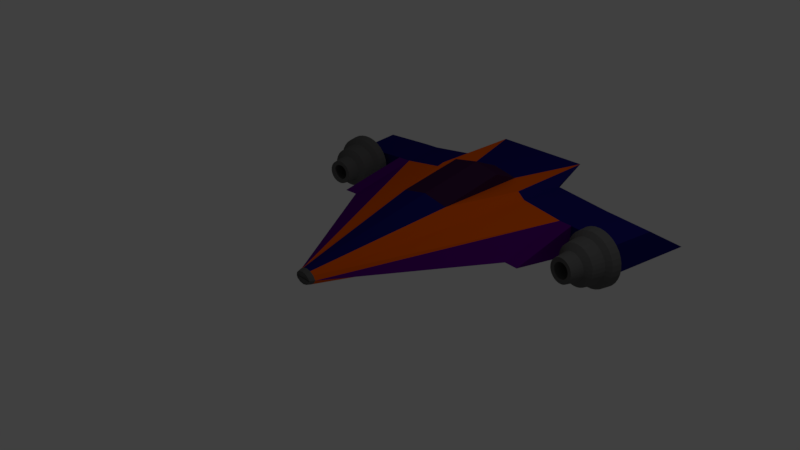 # Source: SpaceShipFColored.blend  (saved by Blender 2.79.0; exported with 4.5.12 LTS)
import bpy
from mathutils import Matrix  # noqa: F401  (used for matrix-valued properties, if any)

bpy.ops.wm.read_factory_settings(use_empty=True)
scene = bpy.context.scene
scene.name = 'Scene'

# ---- collections
col_collection_1 = bpy.data.collections.new('Collection 1'); scene.collection.children.link(col_collection_1)

# ---- materials (node trees are filled in below, after node groups)
mat_basenave = bpy.data.materials.new('BaseNave')
mat_basenave.alpha_threshold = 0.0
mat_basenave.use_transparent_shadow = False
mat_basenave.diffuse_color = (0.1193, 0.1193, 0.1193, 1.0)
mat_basenave.specular_color = (0.4287, 0.4287, 0.4287)
mat_basenave.roughness = 0.5
mat_basenave.specular_intensity = 1.0
mat_detallesnave1 = bpy.data.materials.new('DetallesNave1')
mat_detallesnave1.alpha_threshold = 0.0
mat_detallesnave1.use_transparent_shadow = False
mat_detallesnave1.diffuse_color = (0.8, 0.1065, 0.0, 1.0)
mat_detallesnave1.roughness = 0.5
mat_cristalpiloto = bpy.data.materials.new('CristalPiloto')
mat_cristalpiloto.alpha_threshold = 0.0
mat_cristalpiloto.use_transparent_shadow = False
mat_cristalpiloto.diffuse_color = (0.04319, 0.0106, 0.04948, 1.0)
mat_cristalpiloto.roughness = 0.5
mat_cristalpiloto.specular_intensity = 0.125
mat_aleron = bpy.data.materials.new('Aleron')
mat_aleron.alpha_threshold = 0.0
mat_aleron.use_transparent_shadow = False
mat_aleron.diffuse_color = (0.01032, 0.00792, 0.1424, 1.0)
mat_aleron.roughness = 0.5
mat_lateral = bpy.data.materials.new('Lateral')
mat_lateral.alpha_threshold = 0.0
mat_lateral.use_transparent_shadow = False
mat_lateral.diffuse_color = (0.0837, 0.0, 0.1732, 1.0)
mat_lateral.roughness = 0.5
mat_propulsor = bpy.data.materials.new('Propulsor')
mat_propulsor.alpha_threshold = 0.0
mat_propulsor.use_transparent_shadow = False
mat_propulsor.diffuse_color = (0.005442, 0.09462, 0.0, 1.0)
mat_propulsor.roughness = 0.0
mat_propulsor.specular_intensity = 1.0
mat_propulsor2 = bpy.data.materials.new('Propulsor2')
mat_propulsor2.alpha_threshold = 0.0
mat_propulsor2.use_transparent_shadow = False
mat_propulsor2.diffuse_color = (0.0325, 0.8, 0.02211, 1.0)
mat_propulsor2.roughness = 0.5
mat_fondop = bpy.data.materials.new('FondoP')
mat_fondop.alpha_threshold = 0.0
mat_fondop.use_transparent_shadow = False
mat_fondop.diffuse_color = (0.03215, 0.5705, 0.3537, 1.0)
mat_fondop.roughness = 0.5

# ---- material node trees

# ---- world
world_world = bpy.data.worlds.new('World'); scene.world = world_world
world_world.color = (0.05088, 0.05088, 0.05088)
world_world.use_sun_shadow = False
world_world.sun_shadow_jitter_overblur = 0.0
world_world.cycles.sampling_method = 'MANUAL'

# ---- cameras
cam_camera = bpy.data.cameras.new('Camera')
cam_camera.clip_end = 100.0
cam_camera.lens = 35.0
cam_camera.sensor_width = 32.0
cam_camera.sensor_height = 18.0
cam_camera.ortho_scale = 7.314
cam_camera.dof.focus_distance = 0.0
cam_camera.dof.aperture_fstop = 128.0

# ---- lights
light_lamp = bpy.data.lights.new('Lamp', 'POINT')
light_lamp.transmission_factor = 0.0
light_lamp.cutoff_distance = 30.0
light_lamp.energy = 100.0
light_lamp.shadow_buffer_clip_start = 1.001
light_lamp.shadow_soft_size = 0.1
light_lamp.shadow_maximum_resolution = 0.006
light_lamp.use_absolute_resolution = True

# ---- meshes
me_cone = bpy.data.meshes.new('Cone')
me_cone.from_pydata([(0.7071, 0.4685, -2.079), (0.09868, 0.09868, 1.061), (1.424, 0.2818, -2.079), (0.1012, 0.07899, 1.061), (0.6187, 0.4197, -3.468), (0.1202, 0.1202, 1.0), (0.05965, 0.144, 1.05), (0.1102, 0.1102, 1.05), (0.1311, 0.06506, 1.05), (-0.1311, 0.06506, 1.05), (0.05731, 0.1383, 1.07), (0.1059, 0.1059, 1.07), (0.1199, 0.07106, 1.07), (-0.1199, 0.07106, 1.07), (0.3827, 0.6414, -2.0), (-0.3827, 0.6414, -2.0), (1.424, 0.06506, -1.0), (0.8155, 0.3752, -2.079), (-1.524, 0.2818, -2.779), (0.7071, 0.4685, -2.779), (1.524, 0.2818, -2.779), (0.8655, 0.3752, -2.779), (-0.3827, -0.3384, -1.0), (-0.0534, 0.001182, 1.061), (1.424, -0.1517, -2.079), (0.1012, 0.05112, 1.061), (0.7071, -0.3384, -2.079), (0.09868, 0.03143, 1.061), (0.3827, -0.3384, -1.0), (0.0534, 0.001182, 1.061), (-0.3827, -0.3384, -2.4), (-0.7071, -0.3384, -3.479), (1.624, -0.1517, -3.479), (0.7071, -0.3384, -3.479), (0.3827, -0.3384, -2.4), (0.1202, 0.009904, 1.0), (0.1571, 0.06506, 1.0), (0.06506, -0.02695, 1.0), (-0.05965, -0.01389, 1.05), (0.1102, 0.0199, 1.05), (0.05965, -0.01389, 1.05), (0.1059, 0.02422, 1.07), (0.1199, 0.05906, 1.07), (0.05731, -0.008238, 1.07), (-0.3827, -0.5113, -2.0), (0.3827, -0.5113, -2.0), (1.624, 0.06506, -2.4), (-0.8155, -0.245, -2.079), (0.8155, -0.245, -2.079), (0.9155, -0.245, -3.361), (0.7071, -0.3384, -2.779), (1.524, -0.1517, -2.779), (0.8655, -0.245, -2.779), (0.7071, 0.4685, -3.479), (0.6187, 0.4306, -3.42), (0.1366, 0.3038, -3.253), (-0.1544, 0.3038, -3.253), (0.1366, 0.1499, -3.218), (-0.1544, 0.1499, -3.218), (-1.723, 0.2818, -2.765), (-1.623, 0.2818, -2.065), (-1.723, -0.1517, -2.765), (-1.623, -0.1517, -2.065), (-1.623, 0.06506, -0.9858), (-1.823, -0.1517, -3.465), (-2.218, 0.2818, -2.694), (-2.148, 0.2516, -1.99), (-2.218, -0.1517, -2.694), (-2.148, -0.1215, -1.99), (-2.318, -0.1517, -3.394), (-2.416, 0.2818, -2.666), (-2.286, 0.2516, -1.97), (-2.416, -0.1517, -2.666), (-2.286, -0.1215, -1.97), (-2.516, -0.1517, -3.366), (-2.118, 0.2818, -1.994), (-2.118, -0.1517, -1.994), (-2.316, 0.2818, -1.966), (-2.316, -0.1517, -1.966), (-2.158, 0.2516, -1.495), (-2.158, -0.1215, -1.495), (-2.236, 0.2516, -1.475), (-2.236, -0.1215, -1.475), (-2.184, 0.5209, -1.884), (-2.155, 0.4407, -1.695), (-2.107, 0.5133, -1.896), (-2.094, 0.4346, -1.705), (-2.033, 0.4907, -1.907), (-2.035, 0.4165, -1.714), (-1.965, 0.4539, -1.917), (-1.981, 0.3872, -1.722), (-1.906, 0.4045, -1.926), (-1.933, 0.3477, -1.729), (-1.857, 0.3442, -1.934), (-1.894, 0.2996, -1.735), (-1.821, 0.2755, -1.939), (-1.865, 0.2448, -1.739), (-1.798, 0.2009, -1.942), (-1.848, 0.1852, -1.742), (-1.791, 0.1233, -1.944), (-1.842, 0.1233, -1.743), (-1.798, 0.04577, -1.942), (-1.848, 0.06144, -1.742), (-1.821, -0.02882, -1.939), (-1.865, 0.00191, -1.739), (-1.857, -0.09756, -1.934), (-1.894, -0.05295, -1.735), (-1.906, -0.1578, -1.926), (-1.933, -0.101, -1.729), (-1.965, -0.2073, -1.917), (-1.981, -0.1405, -1.722), (-2.033, -0.244, -1.907), (-2.035, -0.1698, -1.714), (-2.107, -0.2666, -1.896), (-2.094, -0.1879, -1.705), (-2.184, -0.2743, -1.884), (-2.155, -0.194, -1.695), (-2.261, -0.2666, -1.873), (-2.217, -0.1879, -1.686), (-2.334, -0.244, -1.862), (-2.275, -0.1698, -1.677), (-2.402, -0.2073, -1.851), (-2.33, -0.1405, -1.669), (-2.462, -0.1578, -1.842), (-2.377, -0.101, -1.662), (-2.511, -0.09756, -1.835), (-2.416, -0.05295, -1.656), (-2.547, -0.02882, -1.829), (-2.445, 0.00191, -1.652), (-2.569, 0.04577, -1.826), (-2.463, 0.06144, -1.649), (-2.577, 0.1233, -1.825), (-2.469, 0.1233, -1.648), (-2.569, 0.2009, -1.826), (-2.463, 0.1852, -1.649), (-2.547, 0.2755, -1.829), (-2.445, 0.2448, -1.652), (-2.511, 0.3442, -1.835), (-2.416, 0.2996, -1.656), (-2.462, 0.4045, -1.842), (-2.377, 0.3477, -1.662), (-2.402, 0.4539, -1.851), (-2.33, 0.3872, -1.669), (-2.334, 0.4907, -1.862), (-2.275, 0.4165, -1.677), (-2.261, 0.5133, -1.873), (-2.217, 0.4346, -1.686), (-2.089, 0.5025, -1.761), (-2.164, 0.51, -1.75), (-2.017, 0.4805, -1.772), (-1.951, 0.4448, -1.782), (-1.893, 0.3967, -1.791), (-1.846, 0.3381, -1.798), (-1.81, 0.2713, -1.803), (-1.789, 0.1988, -1.807), (-1.781, 0.1233, -1.808), (-1.789, 0.04791, -1.807), (-1.81, -0.02461, -1.803), (-1.846, -0.09145, -1.798), (-1.893, -0.15, -1.791), (-1.951, -0.1981, -1.782), (-2.017, -0.2338, -1.772), (-2.089, -0.2558, -1.761), (-2.164, -0.2633, -1.75), (-2.238, -0.2558, -1.739), (-2.31, -0.2338, -1.728), (-2.376, -0.1981, -1.718), (-2.434, -0.15, -1.709), (-2.481, -0.09145, -1.702), (-2.517, -0.02461, -1.697), (-2.539, 0.04791, -1.693), (-2.546, 0.1233, -1.692), (-2.539, 0.1988, -1.693), (-2.517, 0.2713, -1.697), (-2.481, 0.3381, -1.702), (-2.434, 0.3967, -1.709), (-2.376, 0.4448, -1.718), (-2.31, 0.4805, -1.728), (-2.238, 0.5025, -1.739), (-2.079, 0.3205, -1.454), (-2.118, 0.3244, -1.448), (-2.042, 0.3091, -1.46), (-2.008, 0.2905, -1.465), (-1.977, 0.2655, -1.469), (-1.953, 0.235, -1.473), (-1.934, 0.2003, -1.476), (-1.923, 0.1626, -1.478), (-1.919, 0.1233, -1.478), (-1.923, 0.08412, -1.478), (-1.934, 0.0464, -1.476), (-1.953, 0.01165, -1.473), (-1.977, -0.01882, -1.469), (-2.008, -0.04382, -1.465), (-2.042, -0.0624, -1.46), (-2.079, -0.07384, -1.454), (-2.118, -0.0777, -1.448), (-2.157, -0.07384, -1.442), (-2.194, -0.0624, -1.437), (-2.228, -0.04382, -1.432), (-2.259, -0.01882, -1.427), (-2.283, 0.01165, -1.423), (-2.302, 0.0464, -1.42), (-2.313, 0.08412, -1.419), (-2.317, 0.1233, -1.418), (-2.313, 0.1626, -1.419), (-2.302, 0.2003, -1.42), (-2.283, 0.235, -1.423), (-2.259, 0.2655, -1.427), (-2.228, 0.2905, -1.432), (-2.194, 0.3091, -1.437), (-2.157, 0.3205, -1.442), (-2.071, 0.4084, -1.518), (-2.127, 0.414, -1.51), (-2.017, 0.3919, -1.527), (-1.968, 0.365, -1.534), (-1.924, 0.3289, -1.541), (-1.888, 0.2848, -1.546), (-1.862, 0.2346, -1.55), (-1.845, 0.18, -1.553), (-1.84, 0.1233, -1.553), (-1.845, 0.06664, -1.553), (-1.862, 0.01211, -1.55), (-1.888, -0.03814, -1.546), (-1.924, -0.08218, -1.541), (-1.968, -0.1183, -1.534), (-2.017, -0.1452, -1.527), (-2.071, -0.1617, -1.518), (-2.127, -0.1673, -1.51), (-2.183, -0.1617, -1.502), (-2.237, -0.1452, -1.493), (-2.287, -0.1183, -1.486), (-2.331, -0.08218, -1.479), (-2.366, -0.03814, -1.474), (-2.393, 0.01211, -1.47), (-2.409, 0.06664, -1.467), (-2.415, 0.1233, -1.467), (-2.409, 0.18, -1.467), (-2.393, 0.2346, -1.47), (-2.366, 0.2848, -1.474), (-2.331, 0.3289, -1.479), (-2.287, 0.365, -1.486), (-2.237, 0.3919, -1.493), (-2.183, 0.4084, -1.502), (-2.068, 0.2368, -1.27), (-2.091, 0.239, -1.267), (-2.047, 0.2302, -1.273), (-2.027, 0.2195, -1.276), (-2.01, 0.2051, -1.279), (-1.996, 0.1876, -1.281), (-1.985, 0.1676, -1.283), (-1.978, 0.1459, -1.284), (-1.976, 0.1233, -1.284), (-1.978, 0.1008, -1.284), (-1.985, 0.07907, -1.283), (-1.996, 0.05907, -1.281), (-2.01, 0.04154, -1.279), (-2.027, 0.02715, -1.276), (-2.047, 0.01646, -1.273), (-2.068, 0.009877, -1.27), (-2.091, 0.007654, -1.267), (-2.113, 0.009877, -1.263), (-2.134, 0.01646, -1.26), (-2.154, 0.02715, -1.257), (-2.172, 0.04154, -1.255), (-2.186, 0.05907, -1.252), (-2.196, 0.07907, -1.251), (-2.203, 0.1008, -1.25), (-2.205, 0.1233, -1.25), (-2.203, 0.1459, -1.25), (-2.196, 0.1676, -1.251), (-2.186, 0.1876, -1.252), (-2.172, 0.2051, -1.255), (-2.154, 0.2195, -1.257), (-2.134, 0.2302, -1.26), (-2.113, 0.2368, -1.263), (-2.056, 0.2959, -1.268), (-2.09, 0.2992, -1.263), (-2.023, 0.2859, -1.273), (-1.993, 0.2696, -1.277), (-1.967, 0.2477, -1.281), (-1.945, 0.2211, -1.285), (-1.929, 0.1907, -1.287), (-1.919, 0.1577, -1.289), (-1.916, 0.1233, -1.289), (-1.919, 0.08902, -1.289), (-1.929, 0.05602, -1.287), (-1.945, 0.02561, -1.285), (-1.967, -0.001045, -1.281), (-1.993, -0.02292, -1.277), (-2.023, -0.03918, -1.273), (-2.056, -0.04919, -1.268), (-2.09, -0.05257, -1.263), (-2.124, -0.04919, -1.258), (-2.157, -0.03918, -1.253), (-2.187, -0.02292, -1.248), (-2.213, -0.001045, -1.244), (-2.235, 0.02561, -1.241), (-2.251, 0.05602, -1.239), (-2.261, 0.08902, -1.237), (-2.264, 0.1233, -1.237), (-2.261, 0.1577, -1.237), (-2.251, 0.1907, -1.239), (-2.235, 0.2211, -1.241), (-2.213, 0.2477, -1.244), (-2.187, 0.2696, -1.248), (-2.157, 0.2859, -1.253), (-2.124, 0.2959, -1.258), (-2.1, 0.2267, -1.468), (-2.121, 0.2288, -1.465), (-2.081, 0.2207, -1.471), (-2.063, 0.211, -1.474), (-2.047, 0.1979, -1.476), (-2.034, 0.1819, -1.478), (-2.024, 0.1637, -1.479), (-2.018, 0.1439, -1.48), (-2.016, 0.1233, -1.481), (-2.018, 0.1028, -1.48), (-2.024, 0.083, -1.479), (-2.034, 0.06477, -1.478), (-2.047, 0.0488, -1.476), (-2.063, 0.03569, -1.474), (-2.081, 0.02595, -1.471), (-2.1, 0.01995, -1.468), (-2.121, 0.01793, -1.465), (-2.141, 0.01995, -1.462), (-2.16, 0.02595, -1.459), (-2.178, 0.03569, -1.456), (-2.194, 0.0488, -1.454), (-2.207, 0.06477, -1.452), (-2.217, 0.083, -1.45), (-2.223, 0.1028, -1.449), (-2.225, 0.1233, -1.449), (-2.223, 0.1439, -1.449), (-2.217, 0.1637, -1.45), (-2.207, 0.1819, -1.452), (-2.194, 0.1979, -1.454), (-2.178, 0.211, -1.456), (-2.16, 0.2207, -1.459), (-2.141, 0.2267, -1.462), (0.0, 0.5446, -1.0), (0.0, 0.1396, 1.061), (-0.3827, 0.4685, -1.0), (-0.0534, 0.1289, 1.061), (-0.7071, 0.4685, -2.079), (-0.09868, 0.09868, 1.061), (-1.424, 0.2818, -2.079), (-0.1012, 0.07899, 1.061), (0.3827, 0.4685, -1.0), (0.0534, 0.1289, 1.061), (0.0, 0.5446, -2.4), (-0.3827, 0.4685, -2.4), (-0.6187, 0.4197, -3.468), (-1.624, -0.1517, -3.479), (0.3827, 0.4685, -2.4), (-0.06506, 0.1571, 1.0), (0.0, 0.17, 1.0), (-0.1202, 0.1202, 1.0), (0.06506, 0.1571, 1.0), (-0.05965, 0.144, 1.05), (0.0, 0.1559, 1.05), (-0.1102, 0.1102, 1.05), (-0.05731, 0.1383, 1.07), (0.0, 0.1497, 1.07), (-0.1059, 0.1059, 1.07), (0.0, 0.7175, -2.0), (-1.424, 0.06506, -1.0), (-1.624, 0.06506, -2.4), (-0.8155, 0.3752, -2.079), (-0.3544, -0.009596, -3.372), (0.3544, -0.009596, -3.372), (-0.7071, 0.4685, -2.779), (-0.8655, 0.3752, -2.779), (0.0, -0.4145, -1.0), (0.0, -0.009441, 1.061), (0.0, 0.06506, -1.0), (-1.424, -0.1517, -2.079), (-0.1012, 0.05112, 1.061), (-0.7071, -0.3384, -2.079), (-0.09868, 0.03143, 1.061), (0.0, -0.4145, -2.4), (0.0, 0.06506, -2.4), (0.0, -0.03989, 1.0), (-0.1202, 0.009904, 1.0), (-0.1571, 0.06506, 1.0), (-0.06506, -0.02695, 1.0), (0.0, -0.02575, 1.05), (-0.1102, 0.0199, 1.05), (0.0, -0.01964, 1.07), (-0.1059, 0.02422, 1.07), (-0.1199, 0.05906, 1.07), (-0.05731, -0.008238, 1.07), (0.0, -0.5874, -2.0), (-0.9155, -0.245, -3.361), (-0.7071, -0.3384, -2.779), (-1.524, -0.1517, -2.779), (-0.8655, -0.245, -2.779), (0.3827, -0.05839, -3.361), (-0.7071, 0.4685, -3.479), (-0.3827, -0.05839, -3.361), (-0.442, 0.333, -3.398), (0.442, 0.333, -3.398), (-0.2978, 0.09891, -3.345), (0.2978, 0.09891, -3.345), (0.3544, 0.001326, -3.323), (-0.6187, 0.4306, -3.42), (-0.3544, 0.001326, -3.323), (-0.1366, 0.3038, -3.253), (0.1544, 0.3038, -3.253), (-0.1366, 0.1499, -3.218), (0.1544, 0.1499, -3.218), (0.2978, 0.1098, -3.296), (0.442, 0.344, -3.349), (-0.442, 0.344, -3.349), (-0.2978, 0.1098, -3.296), (1.723, 0.2818, -2.765), (1.623, 0.2818, -2.065), (1.723, -0.1517, -2.765), (1.623, -0.1517, -2.065), (1.623, 0.06506, -0.9858), (1.823, -0.1517, -3.465), (2.218, 0.2818, -2.694), (2.148, 0.2516, -1.99), (2.218, -0.1517, -2.694), (2.148, -0.1215, -1.99), (2.318, -0.1517, -3.394), (2.416, 0.2818, -2.666), (2.286, 0.2516, -1.97), (2.416, -0.1517, -2.666), (2.286, -0.1215, -1.97), (2.516, -0.1517, -3.366), (2.118, 0.2818, -1.994), (2.118, -0.1517, -1.994), (2.316, 0.2818, -1.966), (2.316, -0.1517, -1.966), (2.158, 0.2516, -1.495), (2.158, -0.1215, -1.495), (2.236, 0.2516, -1.475), (2.236, -0.1215, -1.475), (2.184, 0.5209, -1.867), (2.155, 0.4407, -1.678), (2.107, 0.5133, -1.878), (2.094, 0.4346, -1.687), (2.033, 0.4907, -1.89), (2.035, 0.4165, -1.696), (1.965, 0.4539, -1.9), (1.981, 0.3872, -1.704), (1.906, 0.4045, -1.909), (1.933, 0.3477, -1.711), (1.857, 0.3442, -1.916), (1.894, 0.2996, -1.717), (1.821, 0.2755, -1.922), (1.865, 0.2448, -1.722), (1.798, 0.2009, -1.925), (1.848, 0.1852, -1.724), (1.791, 0.1233, -1.926), (1.842, 0.1233, -1.725), (1.798, 0.04577, -1.925), (1.848, 0.06144, -1.724), (1.821, -0.02882, -1.922), (1.865, 0.00191, -1.722), (1.857, -0.09756, -1.916), (1.894, -0.05295, -1.717), (1.906, -0.1578, -1.909), (1.933, -0.101, -1.711), (1.965, -0.2073, -1.9), (1.981, -0.1405, -1.704), (2.033, -0.244, -1.89), (2.035, -0.1698, -1.696), (2.107, -0.2666, -1.878), (2.094, -0.1879, -1.687), (2.184, -0.2743, -1.867), (2.155, -0.194, -1.678), (2.261, -0.2666, -1.855), (2.217, -0.1879, -1.669), (2.334, -0.244, -1.844), (2.275, -0.1698, -1.66), (2.402, -0.2073, -1.834), (2.33, -0.1405, -1.652), (2.462, -0.1578, -1.825), (2.377, -0.101, -1.645), (2.511, -0.09756, -1.818), (2.416, -0.05295, -1.639), (2.547, -0.02882, -1.812), (2.445, 0.00191, -1.634), (2.569, 0.04577, -1.809), (2.463, 0.06144, -1.632), (2.577, 0.1233, -1.808), (2.469, 0.1233, -1.631), (2.569, 0.2009, -1.809), (2.463, 0.1852, -1.632), (2.547, 0.2755, -1.812), (2.445, 0.2448, -1.634), (2.511, 0.3442, -1.818), (2.416, 0.2996, -1.639), (2.462, 0.4045, -1.825), (2.377, 0.3477, -1.645), (2.402, 0.4539, -1.834), (2.33, 0.3872, -1.652), (2.334, 0.4907, -1.844), (2.275, 0.4165, -1.66), (2.261, 0.5133, -1.855), (2.217, 0.4346, -1.669), (2.089, 0.5025, -1.744), (2.164, 0.51, -1.733), (2.017, 0.4805, -1.755), (1.951, 0.4448, -1.765), (1.893, 0.3967, -1.773), (1.846, 0.3381, -1.781), (1.81, 0.2713, -1.786), (1.789, 0.1988, -1.789), (1.781, 0.1233, -1.79), (1.789, 0.04791, -1.789), (1.81, -0.02461, -1.786), (1.846, -0.09145, -1.781), (1.893, -0.15, -1.773), (1.951, -0.1981, -1.765), (2.017, -0.2338, -1.755), (2.089, -0.2558, -1.744), (2.164, -0.2633, -1.733), (2.238, -0.2558, -1.721), (2.31, -0.2338, -1.711), (2.376, -0.1981, -1.701), (2.434, -0.15, -1.692), (2.481, -0.09145, -1.685), (2.517, -0.02461, -1.679), (2.539, 0.04791, -1.676), (2.546, 0.1233, -1.675), (2.539, 0.1988, -1.676), (2.517, 0.2713, -1.679), (2.481, 0.3381, -1.685), (2.434, 0.3967, -1.692), (2.376, 0.4448, -1.701), (2.31, 0.4805, -1.711), (2.238, 0.5025, -1.721), (2.079, 0.3205, -1.437), (2.118, 0.3244, -1.431), (2.042, 0.3091, -1.442), (2.008, 0.2905, -1.447), (1.977, 0.2655, -1.452), (1.953, 0.235, -1.456), (1.934, 0.2003, -1.459), (1.923, 0.1626, -1.46), (1.919, 0.1233, -1.461), (1.923, 0.08412, -1.46), (1.934, 0.0464, -1.459), (1.953, 0.01165, -1.456), (1.977, -0.01882, -1.452), (2.008, -0.04382, -1.447), (2.042, -0.0624, -1.442), (2.079, -0.07384, -1.437), (2.118, -0.0777, -1.431), (2.157, -0.07384, -1.425), (2.194, -0.0624, -1.419), (2.228, -0.04382, -1.414), (2.259, -0.01882, -1.41), (2.283, 0.01165, -1.406), (2.302, 0.0464, -1.403), (2.313, 0.08412, -1.401), (2.317, 0.1233, -1.401), (2.313, 0.1626, -1.401), (2.302, 0.2003, -1.403), (2.283, 0.235, -1.406), (2.259, 0.2655, -1.41), (2.228, 0.2905, -1.414), (2.194, 0.3091, -1.419), (2.157, 0.3205, -1.425), (2.071, 0.4084, -1.501), (2.127, 0.414, -1.493), (2.017, 0.3919, -1.509), (1.968, 0.365, -1.517), (1.924, 0.3289, -1.523), (1.888, 0.2848, -1.529), (1.862, 0.2346, -1.533), (1.845, 0.18, -1.535), (1.84, 0.1233, -1.536), (1.845, 0.06664, -1.535), (1.862, 0.01211, -1.533), (1.888, -0.03814, -1.529), (1.924, -0.08218, -1.523), (1.968, -0.1183, -1.517), (2.017, -0.1452, -1.509), (2.071, -0.1617, -1.501), (2.127, -0.1673, -1.493), (2.183, -0.1617, -1.484), (2.237, -0.1452, -1.476), (2.287, -0.1183, -1.468), (2.331, -0.08218, -1.462), (2.366, -0.03814, -1.457), (2.393, 0.01211, -1.453), (2.409, 0.06664, -1.45), (2.415, 0.1233, -1.449), (2.409, 0.18, -1.45), (2.393, 0.2346, -1.453), (2.366, 0.2848, -1.457), (2.331, 0.3289, -1.462), (2.287, 0.365, -1.468), (2.237, 0.3919, -1.476), (2.183, 0.4084, -1.484), (2.068, 0.2368, -1.253), (2.091, 0.239, -1.249), (2.047, 0.2302, -1.256), (2.027, 0.2195, -1.259), (2.01, 0.2051, -1.262), (1.996, 0.1876, -1.264), (1.985, 0.1676, -1.265), (1.978, 0.1459, -1.266), (1.976, 0.1233, -1.267), (1.978, 0.1008, -1.266), (1.985, 0.07907, -1.265), (1.996, 0.05907, -1.264), (2.01, 0.04154, -1.262), (2.027, 0.02715, -1.259), (2.047, 0.01646, -1.256), (2.068, 0.009877, -1.253), (2.091, 0.007654, -1.249), (2.113, 0.009877, -1.246), (2.134, 0.01646, -1.243), (2.154, 0.02715, -1.24), (2.172, 0.04154, -1.237), (2.186, 0.05907, -1.235), (2.196, 0.07907, -1.233), (2.203, 0.1008, -1.233), (2.205, 0.1233, -1.232), (2.203, 0.1459, -1.233), (2.196, 0.1676, -1.233), (2.186, 0.1876, -1.235), (2.172, 0.2051, -1.237), (2.154, 0.2195, -1.24), (2.134, 0.2302, -1.243), (2.113, 0.2368, -1.246), (2.056, 0.2959, -1.251), (2.09, 0.2992, -1.245), (2.023, 0.2859, -1.255), (1.993, 0.2696, -1.26), (1.967, 0.2477, -1.264), (1.945, 0.2211, -1.267), (1.929, 0.1907, -1.27), (1.919, 0.1577, -1.271), (1.916, 0.1233, -1.272), (1.919, 0.08902, -1.271), (1.929, 0.05602, -1.27), (1.945, 0.02561, -1.267), (1.967, -0.001045, -1.264), (1.993, -0.02292, -1.26), (2.023, -0.03918, -1.255), (2.056, -0.04919, -1.251), (2.09, -0.05257, -1.245), (2.124, -0.04919, -1.24), (2.157, -0.03918, -1.235), (2.187, -0.02292, -1.231), (2.213, -0.001045, -1.227), (2.235, 0.02561, -1.224), (2.251, 0.05602, -1.221), (2.261, 0.08902, -1.22), (2.264, 0.1233, -1.219), (2.261, 0.1577, -1.22), (2.251, 0.1907, -1.221), (2.235, 0.2211, -1.224), (2.213, 0.2477, -1.227), (2.187, 0.2696, -1.231), (2.157, 0.2859, -1.235), (2.124, 0.2959, -1.24), (2.1, 0.2267, -1.451), (2.121, 0.2288, -1.447), (2.081, 0.2207, -1.453), (2.063, 0.211, -1.456), (2.047, 0.1979, -1.459), (2.034, 0.1819, -1.461), (2.024, 0.1637, -1.462), (2.018, 0.1439, -1.463), (2.016, 0.1233, -1.463), (2.018, 0.1028, -1.463), (2.024, 0.083, -1.462), (2.034, 0.06477, -1.461), (2.047, 0.0488, -1.459), (2.063, 0.03569, -1.456), (2.081, 0.02595, -1.453), (2.1, 0.01995, -1.451), (2.121, 0.01793, -1.447), (2.141, 0.01995, -1.444), (2.16, 0.02595, -1.441), (2.178, 0.03569, -1.439), (2.194, 0.0488, -1.436), (2.207, 0.06477, -1.434), (2.217, 0.083, -1.433), (2.223, 0.1028, -1.432), (2.225, 0.1233, -1.432), (2.223, 0.1439, -1.432), (2.217, 0.1637, -1.433), (2.207, 0.1819, -1.434), (2.194, 0.1979, -1.436), (2.178, 0.211, -1.439), (2.16, 0.2207, -1.441), (2.141, 0.2267, -1.444)], [], [(347, 357, 5, 0), (0, 5, 36, 2, 17), (2, 36, 16), (345, 383, 356, 343, 367), (357, 355, 354, 356, 383, 374, 36, 5), (352, 366, 380), (348, 340, 342, 344, 346, 3, 1), (398, 396, 32, 380, 352), (347, 0, 19, 53, 353), (383, 345, 365), (353, 349, 364, 14), (21, 20, 32, 396), (359, 6, 357, 355), (6, 7, 5, 357), (7, 8, 36, 5), (9, 360, 356, 383), (8, 36, 383, 9), (362, 10, 6, 359), (10, 11, 7, 6), (11, 12, 8, 7), (13, 363, 360, 9), (12, 13, 9, 8), (340, 348, 10, 362), (348, 1, 11, 10), (1, 3, 12, 11), (346, 344, 363, 13), (3, 346, 13, 12), (339, 347, 14, 364), (341, 339, 364, 15), (349, 350, 15, 364), (347, 353, 14), (350, 341, 15), (16, 374, 36), (374, 365, 383), (36, 374, 383), (374, 380, 366, 365), (16, 46, 380, 374), (380, 46, 32), (32, 20, 2, 16, 46), (19, 21, 396, 53), (0, 17, 21, 19), (17, 2, 20, 21), (18, 371, 398, 352), (345, 367, 371, 18), (372, 381, 384, 22), (22, 384, 382, 377), (377, 382, 383, 375, 47), (375, 383, 365), (24, 36, 35, 26, 48), (384, 381, 37, 35, 36, 374, 383, 382), (26, 35, 37, 28), (28, 37, 381, 372), (52, 50, 33, 49), (23, 373, 29, 27, 25, 376, 378), (49, 392, 352, 380, 32), (26, 28, 34, 33, 50), (22, 377, 393, 31, 30), (36, 24, 16), (24, 51, 32, 46, 16), (30, 379, 391, 44), (395, 394, 352, 392), (385, 38, 384, 381), (38, 386, 382, 384), (386, 9, 383, 382), (8, 39, 35, 36), (39, 40, 37, 35), (40, 385, 381, 37), (387, 390, 38, 385), (390, 388, 386, 38), (388, 389, 9, 386), (42, 41, 39, 8), (41, 43, 40, 39), (43, 387, 385, 40), (389, 42, 8, 9), (373, 23, 390, 387), (23, 378, 388, 390), (25, 27, 41, 42), (27, 29, 43, 41), (29, 373, 387, 43), (376, 25, 42, 389), (372, 22, 44, 391), (28, 372, 391, 45), (379, 34, 45, 391), (22, 30, 44), (34, 28, 45), (393, 395, 392, 31), (377, 47, 395, 393), (47, 375, 394, 395), (379, 30, 31, 33, 34), (51, 52, 49, 32), (24, 48, 52, 51), (48, 26, 50, 52), (349, 353, 53, 397, 350), (369, 4, 53, 396), (4, 351, 397, 53), (351, 4, 54, 404), (4, 369, 403, 54), (402, 400, 54, 403), (400, 399, 404, 54), (58, 56, 55, 57), (56, 58, 413, 412), (57, 55, 411, 410), (58, 57, 410, 413), (55, 56, 412, 411), (49, 33, 31, 392), (394, 375, 62, 61), (352, 394, 61, 64), (62, 60, 75, 76), (62, 63, 60), (365, 345, 60, 63), (18, 352, 64, 59), (375, 365, 63, 62), (345, 18, 59, 60), (66, 71, 81, 79), (64, 61, 67, 69), (61, 62, 76, 67), (59, 64, 69, 65), (60, 59, 65, 75), (77, 70, 74, 72, 78), (69, 67, 72, 74), (75, 65, 70, 77), (65, 69, 74, 70), (67, 76, 78, 72), (66, 68, 76, 75), (73, 71, 77, 78), (71, 66, 75, 77), (68, 73, 78, 76), (80, 79, 81, 82), (68, 66, 79, 80), (73, 68, 80, 82), (71, 73, 82, 81), (83, 148, 147, 85), (85, 147, 149, 87), (87, 149, 150, 89), (89, 150, 151, 91), (91, 151, 152, 93), (93, 152, 153, 95), (95, 153, 154, 97), (97, 154, 155, 99), (99, 155, 156, 101), (101, 156, 157, 103), (103, 157, 158, 105), (105, 158, 159, 107), (107, 159, 160, 109), (109, 160, 161, 111), (111, 161, 162, 113), (113, 162, 163, 115), (115, 163, 164, 117), (117, 164, 165, 119), (119, 165, 166, 121), (121, 166, 167, 123), (123, 167, 168, 125), (125, 168, 169, 127), (127, 169, 170, 129), (129, 170, 171, 131), (131, 171, 172, 133), (133, 172, 173, 135), (135, 173, 174, 137), (137, 174, 175, 139), (139, 175, 176, 141), (141, 176, 177, 143), (92, 90, 214, 215), (143, 177, 178, 145), (145, 178, 148, 83), (83, 85, 87, 89, 91, 93, 95, 97, 99, 101, 103, 105, 107, 109, 111, 113, 115, 117, 119, 121, 123, 125, 127, 129, 131, 133, 135, 137, 139, 141, 143, 145), (84, 86, 147, 148), (86, 88, 149, 147), (88, 90, 150, 149), (90, 92, 151, 150), (92, 94, 152, 151), (94, 96, 153, 152), (96, 98, 154, 153), (98, 100, 155, 154), (100, 102, 156, 155), (102, 104, 157, 156), (104, 106, 158, 157), (106, 108, 159, 158), (108, 110, 160, 159), (110, 112, 161, 160), (112, 114, 162, 161), (114, 116, 163, 162), (116, 118, 164, 163), (118, 120, 165, 164), (120, 122, 166, 165), (122, 124, 167, 166), (124, 126, 168, 167), (126, 128, 169, 168), (128, 130, 170, 169), (130, 132, 171, 170), (132, 134, 172, 171), (134, 136, 173, 172), (136, 138, 174, 173), (138, 140, 175, 174), (140, 142, 176, 175), (142, 144, 177, 176), (144, 146, 178, 177), (146, 84, 148, 178), (189, 188, 284, 285), (146, 144, 241, 242), (120, 118, 228, 229), (94, 92, 215, 216), (84, 146, 242, 212), (122, 120, 229, 230), (96, 94, 216, 217), (124, 122, 230, 231), (98, 96, 217, 218), (126, 124, 231, 232), (100, 98, 218, 219), (128, 126, 232, 233), (102, 100, 219, 220), (130, 128, 233, 234), (104, 102, 220, 221), (132, 130, 234, 235), (106, 104, 221, 222), (134, 132, 235, 236), (108, 106, 222, 223), (136, 134, 236, 237), (110, 108, 223, 224), (138, 136, 237, 238), (112, 110, 224, 225), (86, 84, 212, 211), (140, 138, 238, 239), (114, 112, 225, 226), (88, 86, 211, 213), (142, 140, 239, 240), (116, 114, 226, 227), (90, 88, 213, 214), (144, 142, 240, 241), (118, 116, 227, 228), (180, 179, 211, 212), (179, 181, 213, 211), (181, 182, 214, 213), (182, 183, 215, 214), (183, 184, 216, 215), (184, 185, 217, 216), (185, 186, 218, 217), (186, 187, 219, 218), (187, 188, 220, 219), (188, 189, 221, 220), (189, 190, 222, 221), (190, 191, 223, 222), (191, 192, 224, 223), (192, 193, 225, 224), (193, 194, 226, 225), (194, 195, 227, 226), (195, 196, 228, 227), (196, 197, 229, 228), (197, 198, 230, 229), (198, 199, 231, 230), (199, 200, 232, 231), (200, 201, 233, 232), (201, 202, 234, 233), (202, 203, 235, 234), (203, 204, 236, 235), (204, 205, 237, 236), (205, 206, 238, 237), (206, 207, 239, 238), (207, 208, 240, 239), (208, 209, 241, 240), (209, 210, 242, 241), (210, 180, 212, 242), (259, 258, 322, 323), (203, 202, 298, 299), (190, 189, 285, 286), (204, 203, 299, 300), (191, 190, 286, 287), (205, 204, 300, 301), (192, 191, 287, 288), (206, 205, 301, 302), (193, 192, 288, 289), (179, 180, 276, 275), (207, 206, 302, 303), (194, 193, 289, 290), (181, 179, 275, 277), (208, 207, 303, 304), (195, 194, 290, 291), (182, 181, 277, 278), (209, 208, 304, 305), (196, 195, 291, 292), (183, 182, 278, 279), (210, 209, 305, 306), (197, 196, 292, 293), (184, 183, 279, 280), (180, 210, 306, 276), (198, 197, 293, 294), (185, 184, 280, 281), (199, 198, 294, 295), (186, 185, 281, 282), (200, 199, 295, 296), (187, 186, 282, 283), (201, 200, 296, 297), (188, 187, 283, 284), (202, 201, 297, 298), (244, 243, 275, 276), (243, 245, 277, 275), (245, 246, 278, 277), (246, 247, 279, 278), (247, 248, 280, 279), (248, 249, 281, 280), (249, 250, 282, 281), (250, 251, 283, 282), (251, 252, 284, 283), (252, 253, 285, 284), (253, 254, 286, 285), (254, 255, 287, 286), (255, 256, 288, 287), (256, 257, 289, 288), (257, 258, 290, 289), (258, 259, 291, 290), (259, 260, 292, 291), (260, 261, 293, 292), (261, 262, 294, 293), (262, 263, 295, 294), (263, 264, 296, 295), (264, 265, 297, 296), (265, 266, 298, 297), (266, 267, 299, 298), (267, 268, 300, 299), (268, 269, 301, 300), (269, 270, 302, 301), (270, 271, 303, 302), (271, 272, 304, 303), (272, 273, 305, 304), (273, 274, 306, 305), (274, 244, 276, 306), (307, 308, 338, 337, 336, 335, 334, 333, 332, 331, 330, 329, 328, 327, 326, 325, 324, 323, 322, 321, 320, 319, 318, 317, 316, 315, 314, 313, 312, 311, 310, 309), (246, 245, 309, 310), (273, 272, 336, 337), (260, 259, 323, 324), (247, 246, 310, 311), (274, 273, 337, 338), (261, 260, 324, 325), (248, 247, 311, 312), (244, 274, 338, 308), (262, 261, 325, 326), (249, 248, 312, 313), (263, 262, 326, 327), (250, 249, 313, 314), (264, 263, 327, 328), (251, 250, 314, 315), (265, 264, 328, 329), (252, 251, 315, 316), (266, 265, 329, 330), (253, 252, 316, 317), (267, 266, 330, 331), (254, 253, 317, 318), (268, 267, 331, 332), (255, 254, 318, 319), (269, 268, 332, 333), (256, 255, 319, 320), (270, 269, 333, 334), (257, 256, 320, 321), (243, 244, 308, 307), (271, 270, 334, 335), (258, 257, 321, 322), (245, 243, 307, 309), (272, 271, 335, 336), (339, 341, 354, 355), (341, 343, 356, 354), (347, 339, 355, 357), (341, 350, 397, 370, 343), (359, 355, 354, 358), (358, 354, 356, 360), (362, 359, 358, 361), (361, 358, 360, 363), (340, 362, 361, 342), (342, 361, 363, 344), (352, 366, 365, 345, 18), (370, 397, 398, 371), (343, 370, 371, 367), (375, 365, 366, 352, 394), (376, 389, 388, 378), (368, 405, 403, 369), (368, 398, 397, 351), (369, 396, 398, 368), (401, 413, 410, 402), (351, 404, 405, 368), (401, 405, 404, 399), (402, 403, 405, 401), (409, 408, 406, 407), (402, 410, 411, 400), (400, 411, 412, 399), (399, 412, 413, 401), (407, 411, 410, 409), (408, 413, 412, 406), (409, 410, 413, 408), (406, 412, 411, 407), (51, 416, 417, 24), (32, 419, 416, 51), (417, 431, 430, 415), (417, 415, 418), (16, 418, 415, 2), (20, 414, 419, 32), (24, 417, 418, 16), (2, 415, 414, 20), (421, 434, 436, 426), (419, 424, 422, 416), (416, 422, 431, 417), (414, 420, 424, 419), (415, 430, 420, 414), (432, 433, 427, 429, 425), (424, 429, 427, 422), (430, 432, 425, 420), (420, 425, 429, 424), (422, 427, 433, 431), (421, 430, 431, 423), (428, 433, 432, 426), (426, 432, 430, 421), (423, 431, 433, 428), (435, 437, 436, 434), (423, 435, 434, 421), (428, 437, 435, 423), (426, 436, 437, 428), (438, 440, 502, 503), (440, 442, 504, 502), (442, 444, 505, 504), (444, 446, 506, 505), (446, 448, 507, 506), (448, 450, 508, 507), (450, 452, 509, 508), (452, 454, 510, 509), (454, 456, 511, 510), (456, 458, 512, 511), (458, 460, 513, 512), (460, 462, 514, 513), (462, 464, 515, 514), (464, 466, 516, 515), (466, 468, 517, 516), (468, 470, 518, 517), (470, 472, 519, 518), (472, 474, 520, 519), (474, 476, 521, 520), (476, 478, 522, 521), (478, 480, 523, 522), (480, 482, 524, 523), (482, 484, 525, 524), (484, 486, 526, 525), (486, 488, 527, 526), (488, 490, 528, 527), (490, 492, 529, 528), (492, 494, 530, 529), (494, 496, 531, 530), (496, 498, 532, 531), (447, 570, 569, 445), (498, 500, 533, 532), (500, 438, 503, 533), (438, 500, 498, 496, 494, 492, 490, 488, 486, 484, 482, 480, 478, 476, 474, 472, 470, 468, 466, 464, 462, 460, 458, 456, 454, 452, 450, 448, 446, 444, 442, 440), (439, 503, 502, 441), (441, 502, 504, 443), (443, 504, 505, 445), (445, 505, 506, 447), (447, 506, 507, 449), (449, 507, 508, 451), (451, 508, 509, 453), (453, 509, 510, 455), (455, 510, 511, 457), (457, 511, 512, 459), (459, 512, 513, 461), (461, 513, 514, 463), (463, 514, 515, 465), (465, 515, 516, 467), (467, 516, 517, 469), (469, 517, 518, 471), (471, 518, 519, 473), (473, 519, 520, 475), (475, 520, 521, 477), (477, 521, 522, 479), (479, 522, 523, 481), (481, 523, 524, 483), (483, 524, 525, 485), (485, 525, 526, 487), (487, 526, 527, 489), (489, 527, 528, 491), (491, 528, 529, 493), (493, 529, 530, 495), (495, 530, 531, 497), (497, 531, 532, 499), (499, 532, 533, 501), (501, 533, 503, 439), (544, 640, 639, 543), (501, 597, 596, 499), (475, 584, 583, 473), (449, 571, 570, 447), (439, 567, 597, 501), (477, 585, 584, 475), (451, 572, 571, 449), (479, 586, 585, 477), (453, 573, 572, 451), (481, 587, 586, 479), (455, 574, 573, 453), (483, 588, 587, 481), (457, 575, 574, 455), (485, 589, 588, 483), (459, 576, 575, 457), (487, 590, 589, 485), (461, 577, 576, 459), (489, 591, 590, 487), (463, 578, 577, 461), (491, 592, 591, 489), (465, 579, 578, 463), (493, 593, 592, 491), (467, 580, 579, 465), (441, 566, 567, 439), (495, 594, 593, 493), (469, 581, 580, 467), (443, 568, 566, 441), (497, 595, 594, 495), (471, 582, 581, 469), (445, 569, 568, 443), (499, 596, 595, 497), (473, 583, 582, 471), (535, 567, 566, 534), (534, 566, 568, 536), (536, 568, 569, 537), (537, 569, 570, 538), (538, 570, 571, 539), (539, 571, 572, 540), (540, 572, 573, 541), (541, 573, 574, 542), (542, 574, 575, 543), (543, 575, 576, 544), (544, 576, 577, 545), (545, 577, 578, 546), (546, 578, 579, 547), (547, 579, 580, 548), (548, 580, 581, 549), (549, 581, 582, 550), (550, 582, 583, 551), (551, 583, 584, 552), (552, 584, 585, 553), (553, 585, 586, 554), (554, 586, 587, 555), (555, 587, 588, 556), (556, 588, 589, 557), (557, 589, 590, 558), (558, 590, 591, 559), (559, 591, 592, 560), (560, 592, 593, 561), (561, 593, 594, 562), (562, 594, 595, 563), (563, 595, 596, 564), (564, 596, 597, 565), (565, 597, 567, 535), (614, 678, 677, 613), (558, 654, 653, 557), (545, 641, 640, 544), (559, 655, 654, 558), (546, 642, 641, 545), (560, 656, 655, 559), (547, 643, 642, 546), (561, 657, 656, 560), (548, 644, 643, 547), (534, 630, 631, 535), (562, 658, 657, 561), (549, 645, 644, 548), (536, 632, 630, 534), (563, 659, 658, 562), (550, 646, 645, 549), (537, 633, 632, 536), (564, 660, 659, 563), (551, 647, 646, 550), (538, 634, 633, 537), (565, 661, 660, 564), (552, 648, 647, 551), (539, 635, 634, 538), (535, 631, 661, 565), (553, 649, 648, 552), (540, 636, 635, 539), (554, 650, 649, 553), (541, 637, 636, 540), (555, 651, 650, 554), (542, 638, 637, 541), (556, 652, 651, 555), (543, 639, 638, 542), (557, 653, 652, 556), (599, 631, 630, 598), (598, 630, 632, 600), (600, 632, 633, 601), (601, 633, 634, 602), (602, 634, 635, 603), (603, 635, 636, 604), (604, 636, 637, 605), (605, 637, 638, 606), (606, 638, 639, 607), (607, 639, 640, 608), (608, 640, 641, 609), (609, 641, 642, 610), (610, 642, 643, 611), (611, 643, 644, 612), (612, 644, 645, 613), (613, 645, 646, 614), (614, 646, 647, 615), (615, 647, 648, 616), (616, 648, 649, 617), (617, 649, 650, 618), (618, 650, 651, 619), (619, 651, 652, 620), (620, 652, 653, 621), (621, 653, 654, 622), (622, 654, 655, 623), (623, 655, 656, 624), (624, 656, 657, 625), (625, 657, 658, 626), (626, 658, 659, 627), (627, 659, 660, 628), (628, 660, 661, 629), (629, 661, 631, 599), (662, 664, 665, 666, 667, 668, 669, 670, 671, 672, 673, 674, 675, 676, 677, 678, 679, 680, 681, 682, 683, 684, 685, 686, 687, 688, 689, 690, 691, 692, 693, 663), (601, 665, 664, 600), (628, 692, 691, 627), (615, 679, 678, 614), (602, 666, 665, 601), (629, 693, 692, 628), (616, 680, 679, 615), (603, 667, 666, 602), (599, 663, 693, 629), (617, 681, 680, 616), (604, 668, 667, 603), (618, 682, 681, 617), (605, 669, 668, 604), (619, 683, 682, 618), (606, 670, 669, 605), (620, 684, 683, 619), (607, 671, 670, 606), (621, 685, 684, 620), (608, 672, 671, 607), (622, 686, 685, 621), (609, 673, 672, 608), (623, 687, 686, 622), (610, 674, 673, 609), (624, 688, 687, 623), (611, 675, 674, 610), (625, 689, 688, 624), (612, 676, 675, 611), (598, 662, 663, 599), (626, 690, 689, 625), (613, 677, 676, 612), (600, 664, 662, 598), (627, 691, 690, 626)])
me_cone.polygons.foreach_set('material_index', [1, 1, 4, 1, 0, 0, 0, 3, 1, 4, 2, 3, 0, 0, 0, 0, 0, 0, 0, 0, 0, 0, 0, 0, 0, 0, 0, 2, 2, 2, 2, 2, 0, 0, 0, 0, 0, 0, 3, 3, 3, 3, 3, 3, 3, 1, 1, 4, 1, 0, 1, 3, 3, 0, 3, 3, 3, 4, 3, 3, 3, 0, 0, 0, 0, 0, 0, 0, 0, 0, 0, 0, 0, 0, 0, 0, 0, 0, 0, 0, 3, 3, 3, 3, 3, 3, 3, 3, 3, 3, 3, 3, 3, 5, 5, 5, 5, 6, 6, 7, 7, 7, 7, 7, 3, 3, 3, 3, 4, 4, 3, 4, 3, 0, 3, 3, 3, 3, 3, 3, 3, 3, 3, 3, 0, 0, 3, 0, 0, 0, 0, 0, 0, 0, 0, 0, 0, 0, 0, 0, 0, 0, 0, 0, 0, 0, 0, 0, 0, 0, 0, 0, 0, 0, 0, 0, 0, 0, 0, 0, 0, 0, 0, 0, 0, 0, 0, 0, 0, 0, 0, 0, 0, 0, 0, 0, 0, 0, 0, 0, 0, 0, 0, 0, 0, 0, 0, 0, 0, 0, 0, 0, 0, 0, 0, 0, 0, 0, 0, 0, 0, 0, 0, 0, 0, 0, 0, 0, 0, 0, 0, 0, 0, 0, 0, 0, 0, 0, 0, 0, 0, 0, 0, 0, 0, 0, 0, 0, 0, 0, 0, 0, 0, 0, 0, 0, 0, 0, 0, 0, 0, 0, 0, 0, 0, 0, 0, 0, 0, 0, 0, 0, 0, 0, 0, 0, 0, 0, 0, 0, 0, 0, 0, 0, 0, 0, 0, 0, 0, 0, 0, 0, 0, 0, 0, 0, 0, 0, 0, 0, 0, 0, 0, 0, 0, 0, 0, 0, 0, 0, 0, 0, 0, 0, 0, 0, 0, 0, 0, 0, 0, 0, 0, 0, 0, 0, 0, 0, 0, 0, 0, 0, 0, 0, 0, 0, 0, 0, 0, 0, 0, 0, 0, 0, 0, 0, 0, 0, 0, 0, 0, 0, 0, 0, 0, 0, 0, 0, 0, 0, 0, 0, 0, 0, 0, 0, 0, 0, 0, 0, 0, 0, 0, 0, 0, 0, 0, 3, 1, 3, 1, 0, 0, 0, 0, 0, 0, 0, 3, 3, 0, 0, 5, 5, 5, 6, 5, 6, 6, 7, 6, 6, 6, 7, 7, 7, 7, 3, 3, 3, 4, 4, 3, 4, 3, 0, 3, 3, 3, 3, 3, 3, 3, 3, 3, 0, 0, 0, 0, 0, 0, 0, 0, 0, 0, 0, 0, 0, 0, 0, 0, 0, 0, 0, 0, 0, 0, 0, 0, 0, 0, 0, 0, 0, 0, 0, 0, 0, 0, 0, 0, 0, 0, 0, 0, 0, 0, 0, 0, 0, 0, 0, 0, 0, 0, 0, 0, 0, 0, 0, 0, 0, 0, 0, 0, 0, 0, 0, 0, 0, 0, 0, 0, 0, 0, 0, 0, 0, 0, 0, 0, 0, 0, 0, 0, 0, 0, 0, 0, 0, 0, 0, 0, 0, 0, 0, 0, 0, 0, 0, 0, 0, 0, 0, 0, 0, 0, 0, 0, 0, 0, 0, 0, 0, 0, 0, 0, 0, 0, 0, 0, 0, 0, 0, 0, 0, 0, 0, 0, 0, 0, 0, 0, 0, 0, 0, 0, 0, 0, 0, 0, 0, 0, 0, 0, 0, 0, 0, 0, 0, 0, 0, 0, 0, 0, 0, 0, 0, 0, 0, 0, 0, 0, 0, 0, 0, 0, 0, 0, 0, 0, 0, 0, 0, 0, 0, 0, 0, 0, 0, 0, 0, 0, 0, 0, 0, 0, 0, 0, 0, 0, 0, 0, 0, 0, 0, 0, 0, 0, 0, 0, 0, 0, 0, 0, 0, 0, 0, 0, 0, 0, 0, 0, 0, 0, 0, 0, 0, 0, 0, 0, 0, 0, 0, 0, 0, 0, 0, 0, 0, 0, 0, 0, 0, 0, 0, 0, 0, 0])
me_cone.materials.append(mat_basenave)
me_cone.materials.append(mat_detallesnave1)
me_cone.materials.append(mat_cristalpiloto)
me_cone.materials.append(mat_aleron)
me_cone.materials.append(mat_lateral)
me_cone.materials.append(mat_propulsor)
me_cone.materials.append(mat_propulsor2)
me_cone.materials.append(mat_fondop)
me_cone.use_remesh_preserve_volume = False
me_cone.use_remesh_preserve_attributes = False
me_cone.use_mirror_vertex_groups = False
me_cone.update()

# ---- objects
ob_cone = bpy.data.objects.new('Cone', me_cone)
ob_lamp = bpy.data.objects.new('Lamp', light_lamp)
ob_camera = bpy.data.objects.new('Camera', cam_camera)

# ---- transforms, parenting, visibility, modifiers, constraints
ob_cone.location = (0.0, 0.0, 0.0)
ob_cone.rotation_euler = (1.571, 0.0, 0.0)
ob_cone.lineart.crease_threshold = 0.0
ob_lamp.location = (4.076, 1.005, 5.904)
ob_lamp.rotation_euler = (0.6503, 0.05522, 1.866)
ob_lamp.lock_rotations_4d = False
ob_lamp.empty_display_type = 'ARROWS'
ob_lamp.color = (0.0, 0.0, 0.0, 0.0)
ob_lamp.lineart.crease_threshold = 0.0
ob_camera.location = (7.481, -6.508, 5.344)
ob_camera.rotation_euler = (1.109, 0.0, 0.8149)
ob_camera.lock_rotations_4d = False
ob_camera.empty_display_type = 'ARROWS'
ob_camera.color = (0.0, 0.0, 0.0, 0.0)
ob_camera.display_type = 'WIRE'
ob_camera.lineart.crease_threshold = 0.0

# ---- collection membership
col_collection_1.objects.link(ob_cone)
col_collection_1.objects.link(ob_lamp)
col_collection_1.objects.link(ob_camera)

# ---- scene / render settings (as saved in the file)
scene.camera = ob_camera
scene.frame_start = 1; scene.frame_end = 250; scene.frame_set(0)
scene.render.engine = 'BLENDER_EEVEE_NEXT'
scene.render.resolution_percentage = 50
scene.render.dither_intensity = 0.0
scene.cycles.use_denoising = False
scene.cycles.samples = 128
scene.cycles.sampling_pattern = 'TABULATED_SOBOL'
scene.cycles.use_adaptive_sampling = False
scene.cycles.use_light_tree = False
scene.cycles.blur_glossy = 0.0
scene.cycles.sample_clamp_indirect = 0.0
scene.view_settings.view_transform = 'Standard'
bpy.context.view_layer.update()
